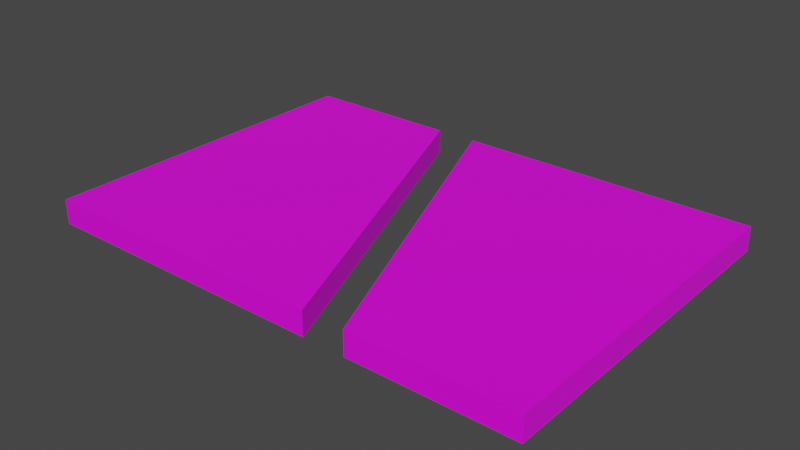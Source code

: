 # Source: mdl_RightEnter_LeftExit.blend  (saved by Blender 2.82.7; exported with 4.5.12 LTS)
import bpy
from mathutils import Matrix  # noqa: F401  (used for matrix-valued properties, if any)

bpy.ops.wm.read_factory_settings(use_empty=True)
scene = bpy.context.scene
scene.name = 'Scene'

# ---- collections
col_collection = bpy.data.collections.new('Collection'); scene.collection.children.link(col_collection)

# ---- images (referenced by path relative to the original .blend; pixels are not part of the script)
import os
ASSET_DIR = os.environ.get("B2B_ASSET_DIR", "")  # directory of the original .blend (textures are referenced by path, not embedded)
HERE = os.path.dirname(os.path.abspath(__file__))  # packed textures are extracted next to this script under _unpacked/

def load_image(name, relpath, width, height, colorspace="sRGB"):
    """Load a texture the original file referenced (path relative to the .blend, or extracted next to this script)."""
    p = next((c for c in (os.path.join(HERE, relpath), os.path.join(ASSET_DIR, relpath)) if relpath and os.path.exists(c)), "")
    if p:
        img = bpy.data.images.load(p, check_existing=True)
        img.name = name
    else:  # same state as the original file: an image datablock whose file is absent (Cycles renders it pink)
        img = bpy.data.images.new(name, width, height)
        img.source = "FILE"
        img.filepath = "//" + (relpath or name)
    img.colorspace_settings.name = colorspace
    return img
img_uvmap_rightenter_leftexit = load_image('uvMap_RightEnter_LeftExit', '', 1024, 1024, 'sRGB')

# ---- materials (node trees are filled in below, after node groups)
mat_material = bpy.data.materials.new('Material')
mat_material.use_transparent_shadow = False

# ---- material node trees
mat_material.use_nodes = True; mat_material.node_tree.nodes.clear()
_N = mat_material.node_tree.nodes; _L = mat_material.node_tree.links
n0 = _N.new('ShaderNodeOutputMaterial'); n0.name = 'Material Output'; n0.location = (300, 300)
n1 = _N.new('ShaderNodeBsdfPrincipled'); n1.name = 'Principled BSDF'; n1.location = (10, 300)
n1.distribution = 'GGX'
n1.subsurface_method = 'BURLEY'
n1.inputs[3].default_value = 1.45
n1.inputs[27].default_value = (0.0, 0.0, 0.0, 1.0)
n1.inputs[28].default_value = 1.0
n2 = _N.new('ShaderNodeTexImage'); n2.name = 'Image Texture'; n2.location = (-299, 215)
n2.image = img_uvmap_rightenter_leftexit
_L.new(n1.outputs[0], n0.inputs[0])
_L.new(n2.outputs[0], n1.inputs[0])
n0.is_active_output = True

# ---- world
world_world = bpy.data.worlds.new('World'); scene.world = world_world
world_world.use_nodes = True; world_world.node_tree.nodes.clear()
_N = world_world.node_tree.nodes; _L = world_world.node_tree.links
n0 = _N.new('ShaderNodeOutputWorld'); n0.name = 'World Output'; n0.location = (300, 300)
n1 = _N.new('ShaderNodeBackground'); n1.name = 'Background'; n1.location = (10, 300)
n1.inputs[0].default_value = (0.05088, 0.05088, 0.05088, 1.0)
_L.new(n1.outputs[0], n0.inputs[0])
n0.is_active_output = True
world_world.color = (0.05088, 0.05088, 0.05088)
world_world.use_sun_shadow = False
world_world.sun_shadow_jitter_overblur = 0.0

# ---- meshes
me_cube_003 = bpy.data.meshes.new('Cube.003')
me_cube_003.from_pydata([(14.4, 10.0, -0.7), (14.4, 10.0, 0.7), (14.4, -10.0, -0.7), (14.4, -10.0, 0.7), (-14.4, 10.0, -0.7), (-14.4, 10.0, 0.7), (-14.4, -10.0, -0.7), (-14.4, -10.0, 0.7), (-5.2, 10.0, 0.7), (-5.2, 10.0, -0.7), (5.2, -10.0, 0.7), (5.2, -10.0, -0.7), (-2.8, 10.0, 0.7), (-2.8, 10.0, -0.7), (2.8, -10.0, -0.7), (2.8, -10.0, 0.7)], [], [(0, 1, 3, 2), (2, 3, 10, 11), (6, 7, 5, 4), (4, 5, 8, 9), (2, 11, 13, 0), (7, 15, 8, 5), (13, 12, 1, 0), (14, 15, 7, 6), (9, 14, 6, 4), (9, 8, 15, 14), (11, 10, 12, 13), (12, 10, 3, 1)])
_uv = me_cube_003.uv_layers.new(name='UVMap')
_uv.uv.foreach_set('vector', [0.8472, 0.4757, 0.8472, 0.5243, 0.1528, 0.5243, 0.1528, 0.4757, 1.0, 0.4757, 1.0, 0.5243, 0.6806, 0.5243, 0.6806, 0.4757, 0.1528, 0.4757, 0.1528, 0.5243, 0.8472, 0.5243, 0.8472, 0.4757, 0.0, 0.4757, 0.0, 0.5243, 0.3194, 0.5243, 0.3194, 0.4757, -1.032, 0.1528, -0.713, 0.1531, -0.4352, 0.8451, -1.032, 0.8472, -1.08, 0.8472, -1.678, 0.8472, -1.4, 0.1528, -1.08, 0.1528, 0.4028, 0.4757, 0.4028, 0.5243, 1.0, 0.5243, 1.0, 0.4757, 0.5972, 0.4757, 0.5972, 0.5243, 0.0, 0.5243, 0.0, 0.4757, -0.3519, 0.8446, -0.6297, 0.1532, -0.03243, 0.1531, -0.03243, 0.8439, 0.8472, 0.2881, 0.8472, 0.3364, 0.1528, 0.3368, 0.1528, 0.2882, 0.8472, 0.2882, 0.8472, 0.3368, 0.1528, 0.3364, 0.1528, 0.2881, -1.483, 0.1528, -1.761, 0.8472, -2.08, 0.8472, -2.08, 0.1528])
me_cube_003.materials.append(mat_material)
me_cube_003.use_remesh_preserve_volume = False
me_cube_003.use_remesh_preserve_attributes = False
me_cube_003.use_mirror_vertex_groups = False
me_cube_003.update()

# ---- objects
ob_mdl_rightenter_leftexit = bpy.data.objects.new('mdl_RightEnter_LeftExit', me_cube_003)

# ---- transforms, parenting, visibility, modifiers, constraints
ob_mdl_rightenter_leftexit.location = (0.0, 0.0, 0.0)
ob_mdl_rightenter_leftexit.lineart.crease_threshold = 0.0

# ---- collection membership
col_collection.objects.link(ob_mdl_rightenter_leftexit)

# ---- scene / render settings (as saved in the file)
scene.frame_start = 1; scene.frame_end = 250; scene.frame_set(2)
scene.render.engine = 'BLENDER_EEVEE_NEXT'
scene.cycles.use_denoising = False
scene.cycles.samples = 128
scene.cycles.sampling_pattern = 'TABULATED_SOBOL'
scene.cycles.use_adaptive_sampling = False
scene.cycles.use_light_tree = False
scene.view_settings.view_transform = 'Filmic'
bpy.context.view_layer.update()

# ---- added for rendering (the .blend has no active camera and no usable light): camera, sun
cam_auto = bpy.data.cameras.new('AutoCamera')
cam_auto.lens = 50.0
cam_auto.sensor_width = 36.0
cam_auto.clip_end = 1000.0
ob_auto_camera = bpy.data.objects.new('AutoCamera', cam_auto)
scene.collection.objects.link(ob_auto_camera)
ob_auto_camera.location = (32.4673, -38.9608, 25.9739)
ob_auto_camera.rotation_euler = (1.09748, -7.21219e-08, 0.694738)
scene.camera = ob_auto_camera
light_auto_sun = bpy.data.lights.new('AutoSun', 'SUN')
light_auto_sun.energy = 3.0
light_auto_sun.angle = 0.0523599
ob_auto_sun = bpy.data.objects.new('AutoSun', light_auto_sun)
scene.collection.objects.link(ob_auto_sun)
ob_auto_sun.rotation_euler = (0.872665, 0.174533, 0.523599)
bpy.context.view_layer.update()
